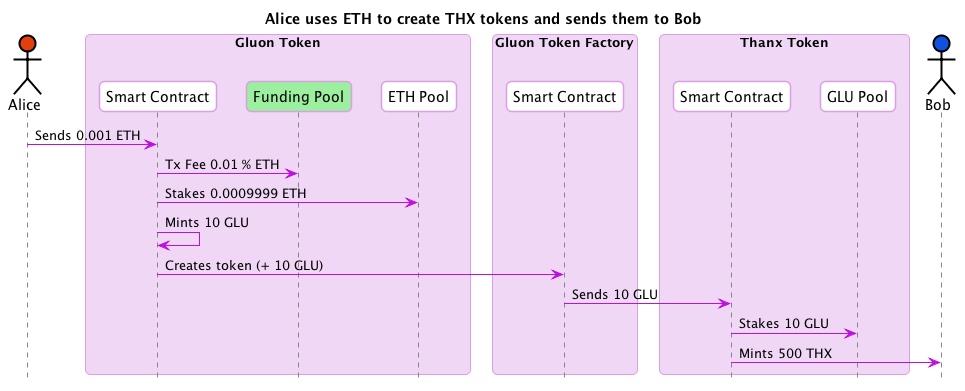

The diagram above was rendered by PlantUML. Its source (embedded in the PNG):
@startuml
skinparam shadowing false
skinparam roundcorner 10
skinparam BoxPadding 10
skinparam headerFontColor #BD10E0
skinparam headerFontSize 18
skinparam sequence {
  ArrowColor #BD10E0
  
  BoxBorderColor #D9A1E4
  BoxBackgroundColor #F0D7F5
  BoxPadding 10

  ParticipantBorderColor #D9A1E4
  ParticipantBackgroundColor #ffffff
  ParticipantPadding 10

  ActorBorderColor #000000
  ActorBackgroundColor #ffffff

  EntityBorderColor #BD10E0
  EntityBackgroundColor #ffffff


  LifeLineBorderColor #878787
}

hide footbox
title Alice uses ETH to create THX tokens and sends them to Bob 
actor Alice #E03F10
box "Gluon Token"
  participant "Smart Contract" as GluonSC
  participant "Funding Pool" as FundingPool #9CEF9F
  participant "ETH Pool" as ETHPool
end box
box "Gluon Token Factory"
  participant "Smart Contract" as GluonFactorySC
end box
box "Thanx Token"
  participant "Smart Contract" as ThanxSC
  participant "GLU Pool" as THXGLUPool
end box
actor Bob #1051E0

Alice -> GluonSC : Sends 0.001 ETH
GluonSC -> FundingPool : Tx Fee 0.01 % ETH
GluonSC -> ETHPool : Stakes 0.0009999 ETH
GluonSC -> GluonSC : Mints 10 GLU
GluonSC -> GluonFactorySC : Creates token (+ 10 GLU)
GluonFactorySC -> ThanxSC : Sends 10 GLU

ThanxSC -> THXGLUPool : Stakes 10 GLU
ThanxSC -> Bob : Mints 500 THX

@enduml